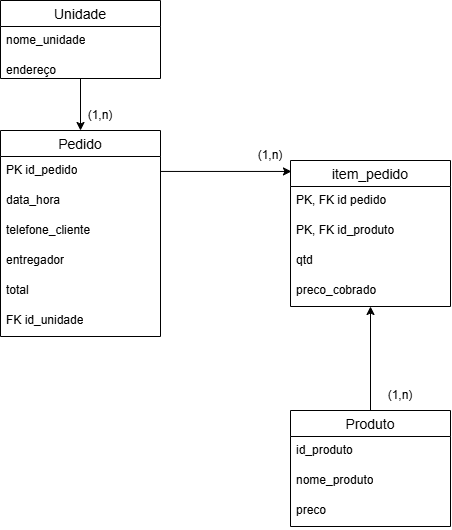

The diagram above was exported from draw.io. Its source (the exported page's mxGraphModel, read from the mxfile embedded in the PNG):
<mxGraphModel dx="1477" dy="777" grid="1" gridSize="10" guides="1" tooltips="1" connect="1" arrows="1" fold="1" page="1" pageScale="1" pageWidth="827" pageHeight="1169" math="0" shadow="0">
  <root>
    <mxCell id="0" />
    <mxCell id="1" parent="0" />
    <mxCell id="7YV0ws12r7luoRe8490h-31" edge="1" parent="1" source="7YV0ws12r7luoRe8490h-1" style="edgeStyle=orthogonalEdgeStyle;rounded=0;orthogonalLoop=1;jettySize=auto;html=1;entryX=0.5;entryY=0;entryDx=0;entryDy=0;defaultLabelBackgroundColor=page;" target="7YV0ws12r7luoRe8490h-9">
      <mxGeometry relative="1" as="geometry" />
    </mxCell>
    <mxCell id="7YV0ws12r7luoRe8490h-1" parent="1" style="swimlane;fontStyle=0;childLayout=stackLayout;horizontal=1;startSize=26;horizontalStack=0;resizeParent=1;resizeParentMax=0;resizeLast=0;collapsible=1;marginBottom=0;align=center;fontSize=14;" value="Unidade" vertex="1">
      <mxGeometry height="78" width="160" x="270" y="170" as="geometry" />
    </mxCell>
    <mxCell id="7YV0ws12r7luoRe8490h-2" parent="7YV0ws12r7luoRe8490h-1" style="text;strokeColor=none;fillColor=none;spacingLeft=4;spacingRight=4;overflow=hidden;rotatable=0;points=[[0,0.5],[1,0.5]];portConstraint=eastwest;fontSize=12;whiteSpace=wrap;html=1;" value="nome_unidade" vertex="1">
      <mxGeometry height="30" width="160" y="26" as="geometry" />
    </mxCell>
    <mxCell id="7YV0ws12r7luoRe8490h-3" parent="7YV0ws12r7luoRe8490h-1" style="text;strokeColor=none;fillColor=none;spacingLeft=4;spacingRight=4;overflow=hidden;rotatable=0;points=[[0,0.5],[1,0.5]];portConstraint=eastwest;fontSize=12;whiteSpace=wrap;html=1;" value="endereço" vertex="1">
      <mxGeometry height="22" width="160" y="56" as="geometry" />
    </mxCell>
    <mxCell id="7YV0ws12r7luoRe8490h-9" parent="1" style="swimlane;fontStyle=0;childLayout=stackLayout;horizontal=1;startSize=26;horizontalStack=0;resizeParent=1;resizeParentMax=0;resizeLast=0;collapsible=1;marginBottom=0;align=center;fontSize=14;" value="Pedido" vertex="1">
      <mxGeometry height="206" width="160" x="270" y="300" as="geometry" />
    </mxCell>
    <mxCell id="7YV0ws12r7luoRe8490h-10" parent="7YV0ws12r7luoRe8490h-9" style="text;strokeColor=none;fillColor=none;spacingLeft=4;spacingRight=4;overflow=hidden;rotatable=0;points=[[0,0.5],[1,0.5]];portConstraint=eastwest;fontSize=12;whiteSpace=wrap;html=1;" value="PK id_pedido" vertex="1">
      <mxGeometry height="30" width="160" y="26" as="geometry" />
    </mxCell>
    <mxCell id="7YV0ws12r7luoRe8490h-11" parent="7YV0ws12r7luoRe8490h-9" style="text;strokeColor=none;fillColor=none;spacingLeft=4;spacingRight=4;overflow=hidden;rotatable=0;points=[[0,0.5],[1,0.5]];portConstraint=eastwest;fontSize=12;whiteSpace=wrap;html=1;" value="data_hora" vertex="1">
      <mxGeometry height="30" width="160" y="56" as="geometry" />
    </mxCell>
    <mxCell id="7YV0ws12r7luoRe8490h-12" parent="7YV0ws12r7luoRe8490h-9" style="text;strokeColor=none;fillColor=none;spacingLeft=4;spacingRight=4;overflow=hidden;rotatable=0;points=[[0,0.5],[1,0.5]];portConstraint=eastwest;fontSize=12;whiteSpace=wrap;html=1;" value="telefone_cliente" vertex="1">
      <mxGeometry height="30" width="160" y="86" as="geometry" />
    </mxCell>
    <mxCell id="7YV0ws12r7luoRe8490h-18" parent="7YV0ws12r7luoRe8490h-9" style="text;strokeColor=none;fillColor=none;spacingLeft=4;spacingRight=4;overflow=hidden;rotatable=0;points=[[0,0.5],[1,0.5]];portConstraint=eastwest;fontSize=12;whiteSpace=wrap;html=1;" value="entregador" vertex="1">
      <mxGeometry height="30" width="160" y="116" as="geometry" />
    </mxCell>
    <mxCell id="7YV0ws12r7luoRe8490h-19" parent="7YV0ws12r7luoRe8490h-9" style="text;strokeColor=none;fillColor=none;spacingLeft=4;spacingRight=4;overflow=hidden;rotatable=0;points=[[0,0.5],[1,0.5]];portConstraint=eastwest;fontSize=12;whiteSpace=wrap;html=1;" value="total" vertex="1">
      <mxGeometry height="30" width="160" y="146" as="geometry" />
    </mxCell>
    <mxCell id="7YV0ws12r7luoRe8490h-38" parent="7YV0ws12r7luoRe8490h-9" style="text;strokeColor=none;fillColor=none;spacingLeft=4;spacingRight=4;overflow=hidden;rotatable=0;points=[[0,0.5],[1,0.5]];portConstraint=eastwest;fontSize=12;whiteSpace=wrap;html=1;" value="FK id_unidade" vertex="1">
      <mxGeometry height="30" width="160" y="176" as="geometry" />
    </mxCell>
    <mxCell id="7YV0ws12r7luoRe8490h-42" edge="1" parent="1" source="7YV0ws12r7luoRe8490h-21" style="edgeStyle=orthogonalEdgeStyle;rounded=0;orthogonalLoop=1;jettySize=auto;html=1;entryX=0.5;entryY=1;entryDx=0;entryDy=0;defaultLabelBackgroundColor=page;" target="7YV0ws12r7luoRe8490h-24">
      <mxGeometry relative="1" as="geometry" />
    </mxCell>
    <mxCell id="7YV0ws12r7luoRe8490h-21" parent="1" style="swimlane;fontStyle=0;childLayout=stackLayout;horizontal=1;startSize=26;horizontalStack=0;resizeParent=1;resizeParentMax=0;resizeLast=0;collapsible=1;marginBottom=0;align=center;fontSize=14;" value="Produto" vertex="1">
      <mxGeometry height="116" width="160" x="560" y="580" as="geometry" />
    </mxCell>
    <mxCell id="7YV0ws12r7luoRe8490h-22" parent="7YV0ws12r7luoRe8490h-21" style="text;strokeColor=none;fillColor=none;spacingLeft=4;spacingRight=4;overflow=hidden;rotatable=0;points=[[0,0.5],[1,0.5]];portConstraint=eastwest;fontSize=12;whiteSpace=wrap;html=1;" value="id_produto" vertex="1">
      <mxGeometry height="30" width="160" y="26" as="geometry" />
    </mxCell>
    <mxCell id="7YV0ws12r7luoRe8490h-40" parent="7YV0ws12r7luoRe8490h-21" style="text;strokeColor=none;fillColor=none;spacingLeft=4;spacingRight=4;overflow=hidden;rotatable=0;points=[[0,0.5],[1,0.5]];portConstraint=eastwest;fontSize=12;whiteSpace=wrap;html=1;" value="nome_produto" vertex="1">
      <mxGeometry height="30" width="160" y="56" as="geometry" />
    </mxCell>
    <mxCell id="7YV0ws12r7luoRe8490h-41" parent="7YV0ws12r7luoRe8490h-21" style="text;strokeColor=none;fillColor=none;spacingLeft=4;spacingRight=4;overflow=hidden;rotatable=0;points=[[0,0.5],[1,0.5]];portConstraint=eastwest;fontSize=12;whiteSpace=wrap;html=1;" value="preco" vertex="1">
      <mxGeometry height="30" width="160" y="86" as="geometry" />
    </mxCell>
    <mxCell id="7YV0ws12r7luoRe8490h-24" parent="1" style="swimlane;fontStyle=0;childLayout=stackLayout;horizontal=1;startSize=26;horizontalStack=0;resizeParent=1;resizeParentMax=0;resizeLast=0;collapsible=1;marginBottom=0;align=center;fontSize=14;" value="item_pedido" vertex="1">
      <mxGeometry height="146" width="160" x="560" y="330" as="geometry" />
    </mxCell>
    <mxCell id="7YV0ws12r7luoRe8490h-25" parent="7YV0ws12r7luoRe8490h-24" style="text;strokeColor=none;fillColor=none;spacingLeft=4;spacingRight=4;overflow=hidden;rotatable=0;points=[[0,0.5],[1,0.5]];portConstraint=eastwest;fontSize=12;whiteSpace=wrap;html=1;" value="PK, FK id pedido" vertex="1">
      <mxGeometry height="30" width="160" y="26" as="geometry" />
    </mxCell>
    <mxCell id="7YV0ws12r7luoRe8490h-27" parent="7YV0ws12r7luoRe8490h-24" style="text;strokeColor=none;fillColor=none;spacingLeft=4;spacingRight=4;overflow=hidden;rotatable=0;points=[[0,0.5],[1,0.5]];portConstraint=eastwest;fontSize=12;whiteSpace=wrap;html=1;" value="PK, FK id_produto" vertex="1">
      <mxGeometry height="30" width="160" y="56" as="geometry" />
    </mxCell>
    <mxCell id="7YV0ws12r7luoRe8490h-28" parent="7YV0ws12r7luoRe8490h-24" style="text;strokeColor=none;fillColor=none;spacingLeft=4;spacingRight=4;overflow=hidden;rotatable=0;points=[[0,0.5],[1,0.5]];portConstraint=eastwest;fontSize=12;whiteSpace=wrap;html=1;" value="qtd" vertex="1">
      <mxGeometry height="30" width="160" y="86" as="geometry" />
    </mxCell>
    <mxCell id="7YV0ws12r7luoRe8490h-39" parent="7YV0ws12r7luoRe8490h-24" style="text;strokeColor=none;fillColor=none;spacingLeft=4;spacingRight=4;overflow=hidden;rotatable=0;points=[[0,0.5],[1,0.5]];portConstraint=eastwest;fontSize=12;whiteSpace=wrap;html=1;" value="preco_cobrado" vertex="1">
      <mxGeometry height="30" width="160" y="116" as="geometry" />
    </mxCell>
    <mxCell id="7YV0ws12r7luoRe8490h-32" edge="1" parent="1" source="7YV0ws12r7luoRe8490h-10" style="edgeStyle=orthogonalEdgeStyle;rounded=0;orthogonalLoop=1;jettySize=auto;html=1;defaultLabelBackgroundColor=page;entryX=0.006;entryY=0.075;entryDx=0;entryDy=0;entryPerimeter=0;" target="7YV0ws12r7luoRe8490h-24">
      <mxGeometry relative="1" as="geometry">
        <mxPoint x="540" y="341" as="targetPoint" />
      </mxGeometry>
    </mxCell>
    <mxCell id="7YV0ws12r7luoRe8490h-35" parent="1" style="text;html=1;whiteSpace=wrap;strokeColor=none;fillColor=none;align=center;verticalAlign=middle;rounded=0;" value="(1,n)" vertex="1">
      <mxGeometry height="30" width="60" x="340" y="270" as="geometry" />
    </mxCell>
    <mxCell id="7YV0ws12r7luoRe8490h-36" parent="1" style="text;html=1;whiteSpace=wrap;strokeColor=none;fillColor=none;align=center;verticalAlign=middle;rounded=0;" value="(1,n)" vertex="1">
      <mxGeometry height="30" width="60" x="510" y="310" as="geometry" />
    </mxCell>
    <mxCell id="7YV0ws12r7luoRe8490h-37" parent="1" style="text;html=1;whiteSpace=wrap;strokeColor=none;fillColor=none;align=center;verticalAlign=middle;rounded=0;" value="(1,n)" vertex="1">
      <mxGeometry height="30" width="60" x="640" y="550" as="geometry" />
    </mxCell>
  </root>
</mxGraphModel>